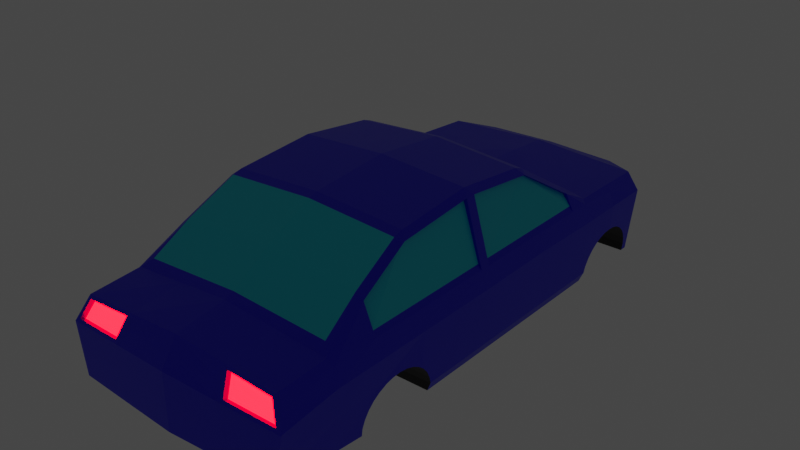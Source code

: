 # Source: sedan.blend  (saved by Blender 2.93.20; exported with 4.5.12 LTS)
import bpy
from mathutils import Matrix  # noqa: F401  (used for matrix-valued properties, if any)

bpy.ops.wm.read_factory_settings(use_empty=True)
scene = bpy.context.scene
scene.name = 'Scene'

# ---- collections
col_collection = bpy.data.collections.new('Collection'); scene.collection.children.link(col_collection)

# ---- materials (node trees are filled in below, after node groups)
mat_body = bpy.data.materials.new('Body')
mat_body.alpha_threshold = 0.0
mat_body.use_transparent_shadow = False
mat_body.line_color = (0.0, 0.0, 0.0, 1.0)
mat_windows = bpy.data.materials.new('Windows')
mat_windows.use_transparent_shadow = False
mat_headlight = bpy.data.materials.new('HeadLight')
mat_headlight.use_transparent_shadow = False
mat_brakelight = bpy.data.materials.new('BrakeLight')
mat_brakelight.use_transparent_shadow = False
mat_underbody = bpy.data.materials.new('UnderBody')
mat_underbody.use_transparent_shadow = False

# ---- material node trees
mat_body.use_nodes = True; mat_body.node_tree.nodes.clear()
_N = mat_body.node_tree.nodes; _L = mat_body.node_tree.links
n0 = _N.new('ShaderNodeOutputMaterial'); n0.name = 'Material Output'; n0.location = (300, 300)
n1 = _N.new('ShaderNodeBsdfPrincipled'); n1.name = 'Principled BSDF'; n1.location = (10, 300)
n1.distribution = 'GGX'
n1.subsurface_method = 'BURLEY'
n1.inputs[0].default_value = (0.00693, 0.0, 0.8, 1.0)
n1.inputs[2].default_value = 0.4
n1.inputs[3].default_value = 1.45
n1.inputs[27].default_value = (0.0, 0.0, 0.0, 1.0)
n1.inputs[28].default_value = 1.0
_L.new(n1.outputs[0], n0.inputs[0])
n0.is_active_output = True
mat_windows.use_nodes = True; mat_windows.node_tree.nodes.clear()
_N = mat_windows.node_tree.nodes; _L = mat_windows.node_tree.links
n0 = _N.new('ShaderNodeBsdfPrincipled'); n0.name = 'Principled BSDF'; n0.location = (10, 300)
n0.distribution = 'GGX'
n0.subsurface_method = 'BURLEY'
n0.inputs[0].default_value = (0.0, 0.6637, 0.8, 1.0)
n0.inputs[3].default_value = 1.45
n0.inputs[27].default_value = (0.0, 0.0, 0.0, 1.0)
n0.inputs[28].default_value = 1.0
n1 = _N.new('ShaderNodeOutputMaterial'); n1.name = 'Material Output'; n1.location = (300, 300)
_L.new(n0.outputs[0], n1.inputs[0])
n1.is_active_output = True
mat_headlight.use_nodes = True; mat_headlight.node_tree.nodes.clear()
_N = mat_headlight.node_tree.nodes; _L = mat_headlight.node_tree.links
n0 = _N.new('ShaderNodeBsdfPrincipled'); n0.name = 'Principled BSDF'; n0.location = (10, 300)
n0.distribution = 'GGX'
n0.subsurface_method = 'BURLEY'
n0.inputs[3].default_value = 1.45
n0.inputs[28].default_value = 30.0
n1 = _N.new('ShaderNodeOutputMaterial'); n1.name = 'Material Output'; n1.location = (300, 300)
_L.new(n0.outputs[0], n1.inputs[0])
n1.is_active_output = True
mat_brakelight.use_nodes = True; mat_brakelight.node_tree.nodes.clear()
_N = mat_brakelight.node_tree.nodes; _L = mat_brakelight.node_tree.links
n0 = _N.new('ShaderNodeBsdfPrincipled'); n0.name = 'Principled BSDF'; n0.location = (10, 300)
n0.distribution = 'GGX'
n0.subsurface_method = 'BURLEY'
n0.inputs[0].default_value = (0.8, 0.0, 0.004563, 1.0)
n0.inputs[3].default_value = 1.45
n0.inputs[27].default_value = (1.0, 0.0, 0.001344, 1.0)
n0.inputs[28].default_value = 30.0
n1 = _N.new('ShaderNodeOutputMaterial'); n1.name = 'Material Output'; n1.location = (300, 300)
_L.new(n0.outputs[0], n1.inputs[0])
n1.is_active_output = True
mat_underbody.use_nodes = True; mat_underbody.node_tree.nodes.clear()
_N = mat_underbody.node_tree.nodes; _L = mat_underbody.node_tree.links
n0 = _N.new('ShaderNodeBsdfPrincipled'); n0.name = 'Principled BSDF'; n0.location = (10, 300)
n0.distribution = 'GGX'
n0.subsurface_method = 'BURLEY'
n0.inputs[0].default_value = (0.0, 0.0, 0.0, 1.0)
n0.inputs[3].default_value = 1.45
n0.inputs[27].default_value = (0.0, 0.0, 0.0, 1.0)
n0.inputs[28].default_value = 1.0
n1 = _N.new('ShaderNodeOutputMaterial'); n1.name = 'Material Output'; n1.location = (300, 300)
_L.new(n0.outputs[0], n1.inputs[0])
n1.is_active_output = True

# ---- world
world_world = bpy.data.worlds.new('World'); scene.world = world_world
world_world.use_nodes = True; world_world.node_tree.nodes.clear()
_N = world_world.node_tree.nodes; _L = world_world.node_tree.links
n0 = _N.new('ShaderNodeOutputWorld'); n0.name = 'World Output'; n0.location = (300, 300)
n1 = _N.new('ShaderNodeBackground'); n1.name = 'Background'; n1.location = (10, 300)
n1.inputs[0].default_value = (0.05088, 0.05088, 0.05088, 1.0)
_L.new(n1.outputs[0], n0.inputs[0])
n0.is_active_output = True
world_world.color = (0.05088, 0.05088, 0.05088)
world_world.use_sun_shadow = False
world_world.sun_shadow_jitter_overblur = 0.0

# ---- meshes
me_cube = bpy.data.meshes.new('Cube')
me_cube.from_pydata([(1.0, 2.372, 0.7957), (1.044, 2.372, 0.0), (0.9776, -2.269, 0.7749), (1.044, -2.344, 0.08843), (1.044, -1.786, 0.04316), (1.044, 0.0, 0.0), (1.044, 1.477, 0.0), (1.062, -2.332, 0.5984), (1.044, 0.7524, 0.0), (1.117, 1.477, 0.6347), (1.117, 0.7541, 0.6472), (1.117, -0.01682, 0.6374), (1.116, -1.782, 0.6374), (1.117, -0.8321, 0.6374), (0.7041, 2.763, 0.0), (0.6743, 2.589, 0.7394), (1.08, -2.344, 0.3268), (1.085, 1.478, 0.09339), (1.08, -0.008409, 0.08982), (1.08, -1.782, 0.3583), (1.08, 0.7524, 0.08982), (1.041, 2.411, 0.5809), (0.7624, 2.585, 0.5809), (1.013, 2.409, 0.3737), (0.75, 2.619, 0.3737), (1.072, 0.7524, 0.8098), (1.072, -0.8321, 0.8098), (1.058, 2.372, 0.7165), (1.026, -2.306, 0.6727), (1.072, 1.477, 0.8098), (1.065, -1.76, 0.7838), (0.7131, 2.652, 0.6823), (1.117, -1.339, 0.6374), (1.08, -1.339, 0.3651), (1.072, -1.339, 0.8098), (1.044, 1.277, 0.0), (1.117, 1.278, 0.6381), (1.084, 1.278, 0.0924), (1.072, 1.277, 0.8098), (0.8317, 0.7023, 1.359), (0.8981, 0.7509, 1.298), (0.8375, 0.7921, 1.326), (0.9515, 1.435, 0.9096), (1.037, 1.51, 0.8422), (0.8531, -0.7835, 1.385), (0.8551, -0.8759, 1.36), (0.9178, -0.8321, 1.328), (0.9213, -1.696, 0.9047), (1.002, -1.772, 0.8355), (0.9053, 0.03198, 1.385), (0.8423, -0.0169, 1.446), (0.9063, -0.06567, 1.388), (1.072, 0.03204, 0.8098), (1.072, -0.06567, 0.8098), (1.085, -0.01682, 0.7625), (0.9625, -1.339, 1.077), (0.8906, -1.339, 1.128), (0.9972, 1.277, 0.9611), (0.9233, 1.276, 1.013), (1.036, -1.339, 0.8545), (1.036, -0.8319, 0.8545), (1.036, 0.7527, 0.8545), (1.036, 1.277, 0.8545), (0.8691, 0.03223, 1.375), (0.8619, 0.7512, 1.288), (0.961, 1.277, 0.9513), (0.8816, -0.8319, 1.318), (0.8701, -0.06542, 1.378), (1.036, -0.06542, 0.8545), (1.036, 0.03229, 0.8545), (0.9079, -1.339, 1.068), (1.117, 2.372, 0.6374), (0.7518, 2.715, 0.6251), (1.08, 2.372, 0.3187), (0.7279, 2.763, 0.3126), (0.5, 2.371, 0.8232), (0.3372, 2.588, 0.7507), (0.585, -2.361, 0.6222), (0.5424, -2.268, 0.7985), (0.5222, -1.801, 0.04312), (0.5221, -2.376, 0.08834), (0.5221, 0.0, 0.0), (0.5221, 1.477, 0.0), (0.5221, 0.7524, 0.0), (0.5221, 2.372, 0.0), (0.3759, 2.753, 0.6251), (0.3521, 2.802, 0.0), (0.364, 2.802, 0.3126), (0.5398, -2.376, 0.3405), (0.3565, 2.67, 0.6879), (0.5619, -2.311, 0.718), (0.5221, 1.277, 0.0), (0.4606, -1.697, 0.9308), (0.5009, -1.78, 0.8799), (0.4276, -0.8767, 1.386), (0.4266, -0.7842, 1.411), (0.4159, 0.7023, 1.389), (0.4187, 0.7917, 1.356), (0.5183, 1.516, 0.8821), (0.4757, 1.434, 0.9315), (0.4211, -0.01763, 1.472), (0.4616, 1.275, 1.037), (0.4361, -1.34, 1.154), (1.057, -2.299, 0.6849), (1.115, -2.344, 0.5652), (0.5574, -2.376, 0.5926), (1.0, -2.254, 0.8045), (0.5, -2.255, 0.832), (0.5287, -2.316, 0.7123), (1.024, -2.266, 0.6539), (0.5597, -2.27, 0.6992), (1.059, -2.291, 0.5796), (0.5828, -2.32, 0.6034), (0.9754, -2.228, 0.7561), (0.5402, -2.228, 0.7797), (1.117, 1.925, 0.636), (1.065, 1.925, 0.7632), (1.018, 1.941, 0.819), (0.5092, 1.944, 0.8526), (0.4831, 1.529, 0.08182), (0.4831, 1.552, 0.1551), (0.4831, 1.588, 0.2227), (0.4831, 1.636, 0.2819), (0.4831, 1.695, 0.3305), (0.4831, 1.763, 0.3666), (0.4831, 1.836, 0.3889), (0.4831, 1.913, 0.3964), (0.4831, 1.989, 0.3889), (0.4831, 2.062, 0.3666), (0.4831, 2.13, 0.3305), (0.4831, 2.189, 0.2819), (0.4831, 2.238, 0.2227), (0.4831, 2.274, 0.1551), (0.4831, 2.296, 0.08182), (1.1, 1.763, 0.3666), (1.101, 1.836, 0.3889), (1.102, 1.925, 0.3951), (1.102, 1.913, 0.3964), (1.085, 1.533, 0.09317), (1.088, 1.552, 0.1551), (1.098, 1.695, 0.3305), (1.092, 1.588, 0.2227), (1.095, 1.636, 0.2819), (0.4831, 1.528, 0.0), (0.5221, 1.528, 0.0), (0.4831, 1.925, 0.0), (1.081, 1.53, 0.08262), (1.044, 1.528, 0.0), (1.08, 1.529, 0.08182), (1.044, 2.297, 0.0), (0.5221, 2.297, 0.0), (1.077, 2.238, 0.2227), (1.08, 2.222, 0.2422), (1.058, 2.296, 0.08182), (1.051, 2.297, 0.01541), (1.068, 2.274, 0.1551), (0.4831, 2.297, 0.0), (1.099, 1.989, 0.3889), (1.084, 2.189, 0.2819), (1.09, 2.13, 0.3305), (1.094, 2.062, 0.3666), (0.4831, -1.473, 0.08182), (0.4831, -1.451, 0.1551), (0.4831, -1.415, 0.2227), (0.4831, -1.366, 0.2819), (0.4831, -1.307, 0.3305), (0.4831, -1.239, 0.3666), (0.4831, -1.166, 0.3889), (0.4831, -1.09, 0.3964), (0.4831, -1.013, 0.3889), (0.4831, -0.9401, 0.3666), (0.4831, -0.8726, 0.3305), (0.4831, -0.8133, 0.2819), (0.4831, -0.7647, 0.2227), (0.4831, -0.7286, 0.1551), (0.4831, -0.7064, 0.08182), (1.071, -1.366, 0.2819), (1.044, -1.474, 0.01302), (1.051, -1.473, 0.08182), (1.074, -1.339, 0.3037), (1.058, -1.451, 0.1551), (1.065, -1.415, 0.2227), (1.078, -1.307, 0.3305), (1.076, -0.7064, 0.08182), (1.08, -1.291, 0.3389), (1.08, -0.7088, 0.08982), (1.044, -0.705, 0.0), (1.083, -1.239, 0.3666), (0.4831, -0.8321, 0.0), (0.4831, -0.705, 0.0), (0.5221, -0.705, 0.0), (0.4831, -1.474, 0.01246), (1.088, -1.166, 0.3889), (0.5221, -1.474, 0.01257), (0.4831, -1.339, 0.0), (1.091, -1.09, 0.3964), (1.093, -0.8133, 0.2819), (1.094, -0.8321, 0.2973), (1.089, -0.7647, 0.2227), (1.093, -1.013, 0.3889), (1.084, -0.7286, 0.1551), (1.094, -0.9401, 0.3666), (1.094, -0.8726, 0.3305), (-1.0, 2.372, 0.7957), (-1.044, 2.372, 0.0), (-0.9776, -2.269, 0.7749), (-1.044, -2.344, 0.08843), (-1.044, -1.786, 0.04316), (-1.044, 0.0, 0.0), (-1.044, 1.477, 0.0), (-1.062, -2.332, 0.5984), (-1.044, 0.7524, 0.0), (-1.117, 1.477, 0.6347), (-1.117, 0.7541, 0.6472), (-1.117, -0.01682, 0.6374), (-1.116, -1.782, 0.6374), (-1.117, -0.8321, 0.6374), (-0.7041, 2.763, 0.0), (-0.6743, 2.589, 0.7394), (0.0, 2.371, 0.8507), (0.0, 2.372, 0.0), (0.0, -2.256, 0.8595), (0.0, -2.407, 0.08825), (0.0, -1.817, 0.04307), (0.0, 0.0, 0.0), (0.0, 1.477, 0.0), (0.0, -2.409, 0.62), (0.0, 0.7524, 0.0), (0.0, -0.8321, 0.0), (0.0, -0.01835, 1.498), (0.0, 2.84, 0.0), (0.0, 2.79, 0.6251), (0.0, 2.588, 0.7619), (-1.08, -2.344, 0.3268), (-1.085, 1.478, 0.09339), (-1.08, -0.008409, 0.08982), (-1.08, -1.782, 0.3583), (-1.08, 0.7524, 0.08982), (0.0, -2.408, 0.3541), (0.0, 2.84, 0.3126), (-1.041, 2.411, 0.5809), (-0.7624, 2.585, 0.5809), (-1.013, 2.409, 0.3737), (-0.75, 2.619, 0.3737), (-1.072, 0.7524, 0.8098), (-1.072, -0.8321, 0.8098), (-1.058, 2.372, 0.7165), (-1.026, -2.306, 0.6727), (-1.072, 1.477, 0.8098), (-1.065, -1.76, 0.7838), (-0.7131, 2.652, 0.6823), (0.0, -2.332, 0.7398), (0.0, 2.689, 0.6935), (-1.117, -1.339, 0.6374), (0.0, -1.341, 1.18), (0.0, -1.339, 0.0), (-1.08, -1.339, 0.3651), (-1.072, -1.339, 0.8098), (-1.044, 1.277, 0.0), (-1.117, 1.278, 0.6381), (0.0, 1.277, 0.0), (0.0, 1.274, 1.061), (-1.084, 1.278, 0.0924), (-1.072, 1.277, 0.8098), (-0.8317, 0.7023, 1.359), (-0.8981, 0.7509, 1.298), (-0.8375, 0.7921, 1.326), (-0.9515, 1.435, 0.9096), (-1.037, 1.51, 0.8422), (-0.8531, -0.7835, 1.385), (-0.8551, -0.8759, 1.36), (-0.9178, -0.8321, 1.328), (-0.9213, -1.696, 0.9047), (-1.002, -1.772, 0.8355), (-0.9053, 0.03198, 1.385), (-0.8423, -0.0169, 1.446), (-0.9063, -0.06567, 1.388), (0.0, 0.7023, 1.419), (0.0, 0.7914, 1.387), (0.0, 1.447, 0.9452), (0.0, 1.522, 0.9017), (0.0, -0.8774, 1.412), (0.0, -0.7849, 1.437), (0.0, -1.787, 0.9243), (0.0, -1.698, 0.9569), (-1.072, 0.03204, 0.8098), (-1.072, -0.06567, 0.8098), (-1.085, -0.01682, 0.7625), (-0.9625, -1.339, 1.077), (-0.8906, -1.339, 1.128), (-0.9972, 1.277, 0.9611), (-0.9233, 1.276, 1.013), (-1.036, -1.339, 0.8545), (-1.036, -0.8319, 0.8545), (-1.036, 0.7527, 0.8545), (-1.036, 1.277, 0.8545), (-0.8691, 0.03223, 1.375), (-0.8619, 0.7512, 1.288), (-0.961, 1.277, 0.9513), (-0.8816, -0.8319, 1.318), (-0.8701, -0.06542, 1.378), (-1.036, -0.06542, 0.8545), (-1.036, 0.03229, 0.8545), (-0.9079, -1.339, 1.068), (-1.117, 2.372, 0.6374), (-0.7518, 2.715, 0.6251), (-1.08, 2.372, 0.3187), (-0.7279, 2.763, 0.3126), (-0.5, 2.371, 0.8232), (-0.3372, 2.588, 0.7507), (-0.585, -2.361, 0.6222), (-0.5424, -2.268, 0.7985), (-0.5222, -1.801, 0.04312), (-0.5221, -2.376, 0.08834), (-0.5221, 0.0, 0.0), (-0.5221, 1.477, 0.0), (-0.5221, 0.7524, 0.0), (-0.5221, 2.372, 0.0), (-0.3759, 2.753, 0.6251), (-0.3521, 2.802, 0.0), (-0.364, 2.802, 0.3126), (-0.5398, -2.376, 0.3405), (-0.3565, 2.67, 0.6879), (-0.5619, -2.311, 0.718), (-0.5221, 1.277, 0.0), (-0.4606, -1.697, 0.9308), (-0.5009, -1.78, 0.8799), (-0.4276, -0.8767, 1.386), (-0.4266, -0.7842, 1.411), (-0.4159, 0.7023, 1.389), (-0.4187, 0.7917, 1.356), (-0.5183, 1.516, 0.8821), (-0.4757, 1.434, 0.9315), (-0.4211, -0.01763, 1.472), (-0.4616, 1.275, 1.037), (-0.4361, -1.34, 1.154), (-1.057, -2.299, 0.6849), (-1.115, -2.344, 0.5652), (-0.5574, -2.376, 0.5926), (-1.0, -2.254, 0.8045), (-0.5, -2.255, 0.832), (-0.5287, -2.316, 0.7123), (-1.024, -2.266, 0.6539), (-0.5597, -2.27, 0.6992), (-1.059, -2.291, 0.5796), (-0.5828, -2.32, 0.6034), (-0.9754, -2.228, 0.7561), (-0.5402, -2.228, 0.7797), (-1.117, 1.925, 0.636), (0.0, 1.925, 0.0), (-1.065, 1.925, 0.7632), (-1.018, 1.941, 0.819), (0.0, 1.946, 0.8863), (-0.5092, 1.944, 0.8526), (-0.4831, 1.529, 0.08182), (-0.4831, 1.552, 0.1551), (-0.4831, 1.588, 0.2227), (-0.4831, 1.636, 0.2819), (-0.4831, 1.695, 0.3305), (-0.4831, 1.763, 0.3666), (-0.4831, 1.836, 0.3889), (-0.4831, 1.913, 0.3964), (-0.4831, 1.989, 0.3889), (-0.4831, 2.062, 0.3666), (-0.4831, 2.13, 0.3305), (-0.4831, 2.189, 0.2819), (-0.4831, 2.238, 0.2227), (-0.4831, 2.274, 0.1551), (-0.4831, 2.296, 0.08182), (-1.1, 1.763, 0.3666), (-1.101, 1.836, 0.3889), (-1.102, 1.925, 0.3951), (-1.102, 1.913, 0.3964), (-1.085, 1.533, 0.09317), (-1.088, 1.552, 0.1551), (-1.098, 1.695, 0.3305), (-1.092, 1.588, 0.2227), (-1.095, 1.636, 0.2819), (-0.4831, 1.528, 0.0), (-0.5221, 1.528, 0.0), (-0.4831, 1.925, 0.0), (-1.081, 1.53, 0.08262), (-1.044, 1.528, 0.0), (-1.08, 1.529, 0.08182), (-1.044, 2.297, 0.0), (-0.5221, 2.297, 0.0), (-1.077, 2.238, 0.2227), (-1.08, 2.222, 0.2422), (-1.058, 2.296, 0.08182), (-1.051, 2.297, 0.01541), (-1.068, 2.274, 0.1551), (-0.4831, 2.297, 0.0), (-1.099, 1.989, 0.3889), (-1.084, 2.189, 0.2819), (-1.09, 2.13, 0.3305), (-1.094, 2.062, 0.3666), (-0.4831, -1.473, 0.08182), (-0.4831, -1.451, 0.1551), (-0.4831, -1.415, 0.2227), (-0.4831, -1.366, 0.2819), (-0.4831, -1.307, 0.3305), (-0.4831, -1.239, 0.3666), (-0.4831, -1.166, 0.3889), (-0.4831, -1.09, 0.3964), (-0.4831, -1.013, 0.3889), (-0.4831, -0.9401, 0.3666), (-0.4831, -0.8726, 0.3305), (-0.4831, -0.8133, 0.2819), (-0.4831, -0.7647, 0.2227), (-0.4831, -0.7286, 0.1551), (-0.4831, -0.7064, 0.08182), (-1.071, -1.366, 0.2819), (-1.044, -1.474, 0.01302), (-1.051, -1.473, 0.08182), (-1.074, -1.339, 0.3037), (-1.058, -1.451, 0.1551), (-1.065, -1.415, 0.2227), (-1.078, -1.307, 0.3305), (-1.076, -0.7064, 0.08182), (-1.08, -1.291, 0.3389), (-1.08, -0.7088, 0.08982), (-1.044, -0.705, 0.0), (-1.083, -1.239, 0.3666), (-0.4831, -0.8321, 0.0), (-0.4831, -0.705, 0.0), (-0.5221, -0.705, 0.0), (-0.4831, -1.474, 0.01246), (-1.088, -1.166, 0.3889), (-0.5221, -1.474, 0.01257), (-0.4831, -1.339, 0.0), (-1.091, -1.09, 0.3964), (-1.093, -0.8133, 0.2819), (-1.094, -0.8321, 0.2973), (-1.089, -0.7647, 0.2227), (-1.093, -1.013, 0.3889), (-1.084, -0.7286, 0.1551), (-1.094, -0.9401, 0.3666), (-1.094, -0.8726, 0.3305)], [], [(107, 93, 283, 221), (97, 101, 261, 278), (179, 33, 19, 4, 177, 178, 180, 181, 176), (34, 30, 12, 32), (20, 10, 11, 18), (115, 9, 17, 138, 139, 141, 142, 140, 134, 135, 137, 136), (19, 16, 3, 4), (37, 36, 10, 20), (38, 36, 9, 29), (18, 185, 183, 186, 5), (57, 38, 29, 43), (27, 71, 72, 31), (73, 1, 14, 74), (75, 76, 232, 219), (108, 107, 221, 251), (55, 48, 30, 34), (79, 80, 222, 223), (102, 94, 281, 254), (228, 224, 81, 190, 189, 188), (79, 223, 255, 194, 191, 193), (88, 105, 226, 238), (91, 83, 227, 260), (82, 225, 349, 145, 143, 144), (116, 117, 43, 29), (87, 86, 230, 239), (101, 99, 279, 261), (83, 81, 224, 227), (89, 85, 231, 252), (52, 25, 61, 69), (86, 84, 220, 230), (92, 102, 254, 284), (85, 87, 239, 231), (80, 88, 238, 222), (185, 18, 11, 13, 197, 196, 198, 200), (35, 37, 20, 8), (12, 104, 16, 19), (146, 138, 17, 6, 147, 148), (8, 20, 18, 5), (32, 12, 19, 33), (22, 21, 23, 24), (76, 89, 252, 232), (105, 108, 251, 226), (0, 27, 31, 15), (49, 52, 69, 63), (115, 116, 29, 9), (57, 40, 64, 65), (54, 11, 10, 25, 52), (26, 13, 11, 54, 53), (12, 30, 103, 104), (95, 100, 229, 282), (197, 13, 32, 33, 184, 187, 192, 195, 199, 201, 202), (30, 48, 106, 103), (255, 228, 188, 194), (26, 34, 32, 13), (182, 184, 33, 179), (118, 75, 219, 352), (6, 17, 37, 35), (26, 53, 68, 60), (82, 91, 260, 225), (25, 10, 36, 38), (17, 9, 36, 37), (39, 40, 41), (44, 45, 46), (49, 50, 51), (52, 53, 54), (39, 50, 49, 40), (56, 47, 48, 55), (58, 41, 40, 57), (50, 44, 46, 51), (92, 284, 283, 93), (94, 45, 44, 95), (96, 39, 41, 97), (98, 280, 279, 99), (51, 53, 52, 49), (45, 56, 55, 46), (42, 58, 57, 43), (100, 96, 277, 229), (69, 61, 64, 63), (66, 70, 59, 60), (67, 66, 60, 68), (64, 61, 62, 65), (38, 57, 65, 62), (34, 26, 60, 59), (55, 34, 59, 70), (51, 46, 66, 67), (46, 55, 70, 66), (25, 38, 62, 61), (53, 51, 67, 68), (40, 49, 63, 64), (21, 22, 72, 71), (23, 21, 71, 73), (22, 24, 74, 72), (24, 23, 73, 74), (50, 39, 96, 100), (43, 98, 99, 42), (277, 96, 97, 278), (281, 94, 95, 282), (47, 92, 93, 48), (6, 35, 91, 82), (117, 0, 75, 118), (44, 50, 100, 95), (28, 2, 113, 109), (15, 31, 89, 76), (3, 16, 88, 80), (72, 74, 87, 85), (47, 56, 102, 92), (14, 1, 84, 86), (31, 72, 85, 89), (8, 5, 81, 83), (58, 42, 99, 101), (74, 14, 86, 87), (6, 82, 144, 147), (35, 8, 83, 91), (16, 104, 105, 88), (4, 79, 193, 177), (190, 81, 5, 186), (56, 45, 94, 102), (4, 3, 80, 79), (90, 77, 112, 110), (0, 15, 76, 75), (41, 58, 101, 97), (106, 48, 93, 107), (28, 7, 104, 103), (7, 77, 105, 104), (2, 28, 103, 106), (78, 2, 106, 107), (77, 90, 108, 105), (90, 78, 107, 108), (111, 109, 110, 112), (109, 113, 114, 110), (7, 28, 109, 111), (78, 90, 110, 114), (2, 78, 114, 113), (77, 7, 111, 112), (84, 1, 149, 150), (43, 117, 118, 98), (98, 118, 352, 280), (71, 27, 116, 115), (154, 149, 1, 73, 152, 151, 155, 153), (27, 0, 117, 116), (349, 220, 84, 150, 156, 145), (152, 73, 71, 115, 136, 157, 160, 159, 158), (119, 148, 147, 144, 143), (120, 139, 138, 146, 148, 119), (120, 121, 141, 139), (121, 122, 142, 141), (122, 123, 140, 142), (123, 124, 134, 140), (124, 125, 135, 134), (125, 126, 137, 135), (137, 126, 127, 157, 136), (157, 127, 128, 160), (160, 128, 129, 159), (159, 129, 130, 158), (152, 158, 130, 131, 151), (131, 132, 155, 151), (132, 133, 153, 155), (133, 156, 150, 149, 154, 153), (156, 133, 132, 131, 130, 129, 128, 127, 126, 125, 124, 123, 122, 121, 120, 119, 143, 145), (161, 178, 177, 193, 191), (161, 162, 180, 178), (162, 163, 181, 180), (163, 164, 176, 181), (164, 165, 182, 179, 176), (165, 166, 187, 184, 182), (166, 167, 192, 187), (167, 168, 195, 192), (168, 169, 199, 195), (169, 170, 201, 199), (170, 171, 202, 201), (197, 202, 171, 172, 196), (172, 173, 198, 196), (173, 174, 200, 198), (174, 175, 183, 185, 200), (186, 183, 175, 189, 190), (175, 174, 173, 172, 171, 170, 169, 168, 167, 166, 165, 164, 163, 162, 161, 191, 194, 188, 189), (340, 221, 283, 326), (330, 278, 261, 334), (414, 411, 416, 415, 413, 412, 207, 236, 256), (257, 253, 215, 249), (237, 235, 214, 213), (348, 371, 372, 370, 369, 375, 377, 376, 374, 373, 234, 212), (236, 207, 206, 233), (262, 237, 213, 259), (263, 248, 212, 259), (235, 208, 421, 418, 420), (290, 268, 248, 263), (246, 250, 305, 304), (306, 307, 217, 204), (308, 219, 232, 309), (341, 251, 221, 340), (288, 257, 249, 273), (312, 223, 222, 313), (335, 254, 281, 327), (228, 423, 424, 425, 314, 224), (312, 428, 426, 429, 255, 223), (321, 238, 226, 338), (324, 260, 227, 316), (315, 379, 378, 380, 349, 225), (350, 248, 268, 351), (320, 239, 230, 319), (334, 261, 279, 332), (316, 227, 224, 314), (322, 252, 231, 318), (285, 302, 294, 244), (319, 230, 220, 317), (325, 284, 254, 335), (318, 231, 239, 320), (313, 222, 238, 321), (420, 435, 433, 431, 432, 216, 214, 235), (258, 211, 237, 262), (215, 236, 233, 337), (381, 383, 382, 209, 234, 373), (211, 208, 235, 237), (253, 256, 236, 215), (241, 243, 242, 240), (309, 232, 252, 322), (338, 226, 251, 341), (203, 218, 250, 246), (274, 296, 302, 285), (348, 212, 248, 350), (290, 298, 297, 265), (287, 285, 244, 213, 214), (245, 286, 287, 214, 216), (215, 337, 336, 249), (328, 282, 229, 333), (432, 437, 436, 434, 430, 427, 422, 419, 256, 253, 216), (249, 336, 339, 273), (255, 429, 423, 228), (245, 216, 253, 257), (417, 414, 256, 419), (353, 352, 219, 308), (209, 258, 262, 234), (245, 293, 301, 286), (315, 225, 260, 324), (244, 263, 259, 213), (234, 262, 259, 212), (264, 266, 265), (269, 271, 270), (274, 276, 275), (285, 287, 286), (264, 265, 274, 275), (289, 288, 273, 272), (291, 290, 265, 266), (275, 276, 271, 269), (325, 326, 283, 284), (327, 328, 269, 270), (329, 330, 266, 264), (331, 332, 279, 280), (276, 274, 285, 286), (270, 271, 288, 289), (267, 268, 290, 291), (333, 229, 277, 329), (302, 296, 297, 294), (299, 293, 292, 303), (300, 301, 293, 299), (297, 298, 295, 294), (263, 295, 298, 290), (257, 292, 293, 245), (288, 303, 292, 257), (276, 300, 299, 271), (271, 299, 303, 288), (244, 294, 295, 263), (286, 301, 300, 276), (265, 297, 296, 274), (240, 304, 305, 241), (242, 306, 304, 240), (241, 305, 307, 243), (243, 307, 306, 242), (275, 333, 329, 264), (268, 267, 332, 331), (277, 278, 330, 329), (281, 282, 328, 327), (272, 273, 326, 325), (209, 315, 324, 258), (351, 353, 308, 203), (269, 328, 333, 275), (247, 342, 346, 205), (218, 309, 322, 250), (206, 313, 321, 233), (305, 318, 320, 307), (272, 325, 335, 289), (217, 319, 317, 204), (250, 322, 318, 305), (211, 316, 314, 208), (291, 334, 332, 267), (307, 320, 319, 217), (209, 382, 379, 315), (258, 324, 316, 211), (233, 321, 338, 337), (207, 412, 428, 312), (425, 421, 208, 314), (289, 335, 327, 270), (207, 312, 313, 206), (323, 343, 345, 310), (203, 308, 309, 218), (266, 330, 334, 291), (339, 340, 326, 273), (247, 336, 337, 210), (210, 337, 338, 310), (205, 339, 336, 247), (311, 340, 339, 205), (310, 338, 341, 323), (323, 341, 340, 311), (344, 345, 343, 342), (342, 343, 347, 346), (210, 344, 342, 247), (311, 347, 343, 323), (205, 346, 347, 311), (310, 345, 344, 210), (317, 385, 384, 204), (268, 331, 353, 351), (331, 280, 352, 353), (304, 348, 350, 246), (389, 388, 390, 386, 387, 306, 204, 384), (246, 350, 351, 203), (349, 380, 391, 385, 317, 220), (387, 393, 394, 395, 392, 371, 348, 304, 306), (354, 378, 379, 382, 383), (355, 354, 383, 381, 373, 374), (355, 374, 376, 356), (356, 376, 377, 357), (357, 377, 375, 358), (358, 375, 369, 359), (359, 369, 370, 360), (360, 370, 372, 361), (372, 371, 392, 362, 361), (392, 395, 363, 362), (395, 394, 364, 363), (394, 393, 365, 364), (387, 386, 366, 365, 393), (366, 386, 390, 367), (367, 390, 388, 368), (368, 388, 389, 384, 385, 391), (391, 380, 378, 354, 355, 356, 357, 358, 359, 360, 361, 362, 363, 364, 365, 366, 367, 368), (396, 426, 428, 412, 413), (396, 413, 415, 397), (397, 415, 416, 398), (398, 416, 411, 399), (399, 411, 414, 417, 400), (400, 417, 419, 422, 401), (401, 422, 427, 402), (402, 427, 430, 403), (403, 430, 434, 404), (404, 434, 436, 405), (405, 436, 437, 406), (432, 431, 407, 406, 437), (407, 431, 433, 408), (408, 433, 435, 409), (409, 435, 420, 418, 410), (421, 425, 424, 410, 418), (410, 424, 423, 429, 426, 396, 397, 398, 399, 400, 401, 402, 403, 404, 405, 406, 407, 408, 409)])
me_cube.polygons.foreach_set('material_index', [0, 1, 0, 0, 0, 0, 0, 0, 0, 0, 0, 0, 0, 0, 0, 0, 4, 1, 4, 4, 0, 4, 4, 0, 0, 1, 4, 0, 0, 4, 1, 0, 0, 0, 0, 0, 0, 0, 0, 2, 0, 0, 0, 0, 0, 0, 0, 0, 0, 0, 0, 0, 4, 0, 0, 0, 0, 0, 4, 0, 0, 0, 0, 0, 0, 0, 0, 0, 0, 0, 0, 0, 0, 0, 0, 0, 0, 1, 1, 1, 1, 0, 0, 0, 0, 0, 0, 0, 0, 0, 0, 0, 0, 0, 0, 0, 0, 0, 4, 0, 0, 0, 0, 0, 0, 1, 4, 0, 4, 1, 0, 4, 4, 0, 4, 4, 1, 4, 0, 0, 1, 0, 0, 0, 0, 0, 0, 0, 3, 3, 0, 0, 0, 0, 4, 0, 0, 0, 0, 0, 4, 0, 4, 4, 4, 4, 4, 4, 4, 4, 4, 4, 4, 4, 4, 4, 4, 4, 4, 4, 4, 4, 4, 4, 4, 4, 4, 4, 4, 4, 4, 4, 4, 4, 4, 4, 0, 1, 0, 0, 0, 0, 0, 0, 0, 0, 0, 0, 0, 0, 0, 0, 4, 1, 4, 4, 0, 4, 4, 0, 0, 1, 4, 0, 0, 4, 1, 0, 0, 0, 0, 0, 0, 0, 0, 2, 0, 0, 0, 0, 0, 0, 0, 0, 0, 0, 0, 0, 4, 0, 0, 0, 0, 0, 4, 0, 0, 0, 0, 0, 0, 0, 0, 0, 0, 0, 0, 0, 0, 0, 0, 0, 0, 1, 1, 1, 1, 0, 0, 0, 0, 0, 0, 0, 0, 0, 0, 0, 0, 0, 0, 0, 0, 0, 4, 0, 0, 0, 0, 0, 0, 1, 4, 0, 4, 1, 0, 4, 4, 0, 4, 4, 1, 4, 0, 0, 1, 0, 0, 0, 0, 0, 0, 0, 3, 3, 0, 0, 0, 0, 4, 0, 0, 0, 0, 0, 4, 0, 4, 4, 4, 4, 4, 4, 4, 4, 4, 4, 4, 4, 4, 4, 4, 4, 4, 4, 4, 4, 4, 4, 4, 4, 4, 4, 4, 4, 4, 4, 4, 4, 4, 4])
_k = {(0, 15): 0.44706, (12, 32): 0.42745, (111, 112): 0.42745, (8, 35): 0.54902, (47, 56): 0.44706, (46, 55): 0.44706, (42, 58): 0.44706, (66, 67): 0.44706, (66, 70): 0.44706, (79, 223): 0.91765, (83, 227): 0.36471, (85, 231): 0.42745, (93, 283): 0.51765, (99, 279): 0.50588, (12, 104): 0.42745, (0, 117): 0.44706, (14, 86): 0.54902, (4, 177): 0.54902, (104, 105): 0.42745, (8, 20): 0.36471, (5, 8): 0.54902, (1, 14): 0.54902, (21, 22): 0.42745, (13, 32): 0.42745, (9, 36): 0.42745, (3, 80): 0.54902, (39, 50): 0.44706, (43, 57): 0.44706, (63, 64): 0.44706, (71, 72): 0.42745, (92, 284): 0.51765, (39, 96): 0.36471, (98, 280): 0.50588, (103, 104): 0.47843, (103, 106): 0.47843, (43, 98): 0.50588, (47, 92): 0.51765, (41, 58): 0.44706, (9, 115): 0.42745, (43, 117): 0.44706, (1, 149): 0.54902, (5, 186): 0.54902, (48, 55): 0.44706, (10, 11): 0.42745, (10, 20): 0.36471, (10, 25): 0.36471, (2, 28): 0.47843, (6, 35): 0.54902, (10, 36): 0.42745, (4, 79): 0.91765, (40, 49): 0.44706, (44, 50): 0.44706, (40, 57): 0.44706, (64, 65): 0.44706, (72, 85): 0.42745, (8, 83): 0.36471, (96, 277): 0.36471, (16, 104): 0.47843, (48, 106): 0.44706, (48, 93): 0.51765, (6, 147): 0.54902, (42, 99): 0.50588, (41, 97): 0.36471, (71, 115): 0.42745, (3, 4): 0.54902, (11, 13): 0.42745, (3, 16): 0.47843, (7, 28): 0.47843, (45, 56): 0.44706, (61, 64): 0.36471, (7, 77): 0.42745, (80, 222): 0.54902, (86, 230): 0.54902, (97, 278): 0.36471, (105, 226): 0.42745, (109, 111): 0.47843, (109, 113): 0.47843, (46, 51): 0.44706, (203, 218): 0.44706, (215, 253): 0.42745, (344, 345): 0.42745, (211, 258): 0.54902, (272, 289): 0.44706, (271, 288): 0.44706, (267, 291): 0.44706, (299, 300): 0.44706, (299, 303): 0.44706, (223, 312): 0.91765, (227, 316): 0.36471, (231, 318): 0.42745, (283, 326): 0.51765, (279, 332): 0.50588, (215, 337): 0.42745, (203, 351): 0.44706, (217, 319): 0.54902, (207, 412): 0.54902, (337, 338): 0.42745, (211, 237): 0.36471, (208, 211): 0.54902, (204, 217): 0.54902, (240, 241): 0.42745, (216, 253): 0.42745, (212, 259): 0.42745, (206, 313): 0.54902, (264, 275): 0.44706, (268, 290): 0.44706, (296, 297): 0.44706, (304, 305): 0.42745, (284, 325): 0.51765, (264, 329): 0.36471, (280, 331): 0.50588, (336, 337): 0.47843, (336, 339): 0.47843, (268, 331): 0.50588, (272, 325): 0.51765, (266, 291): 0.44706, (212, 348): 0.42745, (268, 351): 0.44706, (204, 384): 0.54902, (208, 421): 0.54902, (273, 288): 0.44706, (213, 214): 0.42745, (213, 237): 0.36471, (213, 244): 0.36471, (205, 247): 0.47843, (209, 258): 0.54902, (213, 259): 0.42745, (207, 312): 0.91765, (265, 274): 0.44706, (269, 275): 0.44706, (265, 290): 0.44706, (297, 298): 0.44706, (305, 318): 0.42745, (211, 316): 0.36471, (277, 329): 0.36471, (233, 337): 0.47843, (273, 339): 0.44706, (273, 326): 0.51765, (209, 382): 0.54902, (267, 332): 0.50588, (266, 330): 0.36471, (304, 348): 0.42745, (206, 207): 0.54902, (214, 216): 0.42745, (206, 233): 0.47843, (210, 247): 0.47843, (270, 289): 0.44706, (294, 297): 0.36471, (210, 310): 0.42745, (222, 313): 0.54902, (230, 319): 0.54902, (278, 330): 0.36471, (226, 338): 0.42745, (342, 344): 0.47843, (342, 346): 0.47843, (271, 276): 0.44706}
me_cube.attributes.new('crease_edge', 'FLOAT', 'EDGE').data.foreach_set('value', [_k.get((min(e.vertices), max(e.vertices)), 0.0) for e in me_cube.edges])
_uv = me_cube.uv_layers.new(name='UVMap')
_uv.uv.foreach_set('vector', [0.625, 0.75, 0.625, 0.7169, 0.625, 0.7172, 0.625, 0.75, 0.625, 0.5526, 0.625, 0.5406, 0.625, 0.5406, 0.625, 0.5526, 0.4583, 0.6449, 0.4751, 0.6449, 0.4751, 0.7138, 0.375, 0.7138, 0.375, 0.6657, 0.3948, 0.6655, 0.416, 0.6621, 0.4353, 0.6565, 0.4521, 0.649, 0.6001, 0.6449, 0.6001, 0.7138, 0.5753, 0.7138, 0.5753, 0.6449, 0.4751, 0.5536, 0.5753, 0.5536, 0.5753, 0.5714, 0.4751, 0.5714, 0.5753, 0.5179, 0.5753, 0.5357, 0.4751, 0.5357, 0.4751, 0.5335, 0.4866, 0.5328, 0.4991, 0.5313, 0.51, 0.5294, 0.519, 0.527, 0.5257, 0.5243, 0.5298, 0.5214, 0.5312, 0.5184, 0.531, 0.5179, 0.4751, 0.7138, 0.4751, 0.75, 0.375, 0.75, 0.375, 0.7138, 0.4751, 0.5406, 0.5753, 0.5406, 0.5753, 0.5536, 0.4751, 0.5536, 0.6001, 0.5406, 0.5753, 0.5406, 0.5753, 0.5357, 0.6001, 0.5357, 0.4751, 0.5714, 0.4751, 0.617, 0.4662, 0.6168, 0.375, 0.6168, 0.375, 0.5714, 0.6189, 0.5406, 0.6001, 0.5406, 0.6001, 0.5357, 0.6145, 0.5349, 0.6001, 0.5, 0.5753, 0.5, 0.5753, 0.5, 0.6001, 0.5, 0.4751, 0.5, 0.375, 0.5, 0.375, 0.5, 0.4751, 0.5, 0.625, 0.5, 0.625, 0.5, 0.625, 0.5, 0.625, 0.5, 0.6001, 0.75, 0.625, 0.75, 0.625, 0.75, 0.6001, 0.75, 0.6212, 0.6449, 0.6166, 0.7184, 0.6001, 0.7138, 0.6001, 0.6449, 0.375, 0.7138, 0.375, 0.75, 0.375, 0.75, 0.375, 0.7138, 0.625, 0.6449, 0.625, 0.6267, 0.625, 0.6267, 0.625, 0.6449, 0.375, 0.625, 0.375, 0.5714, 0.375, 0.5714, 0.375, 0.6168, 0.375, 0.6168, 0.375, 0.625, 0.375, 0.7138, 0.375, 0.7138, 0.375, 0.6449, 0.375, 0.6449, 0.375, 0.6649, 0.375, 0.665, 0.4751, 0.75, 0.5753, 0.75, 0.5753, 0.75, 0.4751, 0.75, 0.375, 0.5406, 0.375, 0.5536, 0.375, 0.5536, 0.375, 0.5406, 0.375, 0.5357, 0.375, 0.5357, 0.375, 0.5179, 0.375, 0.5179, 0.375, 0.5337, 0.375, 0.5337, 0.6001, 0.5179, 0.6191, 0.5172, 0.6131, 0.5344, 0.6001, 0.5357, 0.4751, 0.5, 0.375, 0.5, 0.375, 0.5, 0.4751, 0.5, 0.625, 0.5406, 0.625, 0.5367, 0.625, 0.5363, 0.625, 0.5406, 0.375, 0.5536, 0.375, 0.5714, 0.375, 0.5714, 0.375, 0.5536, 0.6001, 0.5, 0.5753, 0.5, 0.5753, 0.5, 0.6001, 0.5, 0.6001, 0.5703, 0.6001, 0.5536, 0.6001, 0.5536, 0.6001, 0.5703, 0.375, 0.5, 0.375, 0.5, 0.375, 0.5, 0.375, 0.5, 0.625, 0.7066, 0.625, 0.6449, 0.625, 0.6449, 0.625, 0.7067, 0.5753, 0.5, 0.4751, 0.5, 0.4751, 0.5, 0.5753, 0.5, 0.375, 0.75, 0.4751, 0.75, 0.4751, 0.75, 0.375, 0.75, 0.4751, 0.617, 0.4751, 0.5714, 0.5753, 0.5714, 0.5753, 0.625, 0.5131, 0.625, 0.5103, 0.6238, 0.4994, 0.6206, 0.4871, 0.6183, 0.375, 0.5406, 0.4751, 0.5406, 0.4751, 0.5536, 0.375, 0.5536, 0.5753, 0.7138, 0.5753, 0.75, 0.4751, 0.75, 0.4751, 0.7138, 0.4638, 0.5337, 0.4751, 0.5335, 0.4751, 0.5357, 0.375, 0.5357, 0.375, 0.5337, 0.463, 0.5337, 0.375, 0.5536, 0.4751, 0.5536, 0.4751, 0.5714, 0.375, 0.5714, 0.5753, 0.6449, 0.5753, 0.7138, 0.4751, 0.7138, 0.4751, 0.6449, 0.5634, 0.5, 0.5636, 0.5, 0.4867, 0.5, 0.487, 0.5, 0.625, 0.5, 0.6001, 0.5, 0.6001, 0.5, 0.625, 0.5, 0.5753, 0.75, 0.6001, 0.75, 0.6001, 0.75, 0.5753, 0.75, 0.625, 0.5, 0.6001, 0.5, 0.6001, 0.5, 0.625, 0.5, 0.6229, 0.5703, 0.6001, 0.5703, 0.6001, 0.5703, 0.6229, 0.5703, 0.5753, 0.5179, 0.6001, 0.5179, 0.6001, 0.5357, 0.5753, 0.5357, 0.6189, 0.5406, 0.6226, 0.5536, 0.6226, 0.5536, 0.6189, 0.5406, 0.5933, 0.5714, 0.5753, 0.5714, 0.5753, 0.5536, 0.6001, 0.5536, 0.6001, 0.5703, 0.6001, 0.625, 0.5753, 0.625, 0.5753, 0.5714, 0.5933, 0.5714, 0.6001, 0.5746, 0.5753, 0.7138, 0.6001, 0.7138, 0.6001, 0.75, 0.5753, 0.75, 0.625, 0.6218, 0.625, 0.5714, 0.625, 0.5714, 0.625, 0.6218, 0.5131, 0.625, 0.5753, 0.625, 0.5753, 0.6449, 0.4751, 0.6449, 0.4751, 0.643, 0.4901, 0.6409, 0.5048, 0.6381, 0.5138, 0.6351, 0.5181, 0.6321, 0.5187, 0.6292, 0.5164, 0.6266, 0.6001, 0.7138, 0.6164, 0.7157, 0.625, 0.75, 0.6001, 0.75, 0.375, 0.6449, 0.375, 0.625, 0.375, 0.625, 0.375, 0.6449, 0.6001, 0.625, 0.6001, 0.6449, 0.5753, 0.6449, 0.5753, 0.625, 0.47, 0.6436, 0.4751, 0.643, 0.4751, 0.6449, 0.4583, 0.6449, 0.625, 0.517, 0.625, 0.5, 0.625, 0.5, 0.625, 0.5169, 0.375, 0.5357, 0.4751, 0.5357, 0.4751, 0.5406, 0.375, 0.5406, 0.6001, 0.625, 0.6001, 0.5746, 0.6001, 0.5746, 0.6001, 0.625, 0.375, 0.5357, 0.375, 0.5406, 0.375, 0.5406, 0.375, 0.5357, 0.6001, 0.5536, 0.5753, 0.5536, 0.5753, 0.5406, 0.6001, 0.5406, 0.4751, 0.5357, 0.5753, 0.5357, 0.5753, 0.5406, 0.4751, 0.5406, 0.625, 0.5547, 0.6226, 0.5536, 0.625, 0.5526, 0.625, 0.6218, 0.625, 0.6267, 0.6228, 0.625, 0.6229, 0.5703, 0.625, 0.5714, 0.623, 0.5746, 0.6001, 0.5703, 0.6, 0.5726, 0.5933, 0.5714, 0.625, 0.5547, 0.625, 0.5714, 0.6229, 0.5703, 0.6226, 0.5536, 0.625, 0.6449, 0.625, 0.7066, 0.6166, 0.7184, 0.6212, 0.6449, 0.625, 0.5406, 0.625, 0.5526, 0.6226, 0.5536, 0.6189, 0.5406, 0.625, 0.5714, 0.625, 0.6218, 0.6228, 0.625, 0.623, 0.5746, 0.625, 0.7066, 0.625, 0.7067, 0.625, 0.7172, 0.625, 0.7169, 0.625, 0.6267, 0.625, 0.6267, 0.625, 0.6218, 0.625, 0.6218, 0.625, 0.5547, 0.625, 0.5547, 0.625, 0.5526, 0.625, 0.5526, 0.625, 0.534, 0.625, 0.5338, 0.625, 0.5363, 0.625, 0.5367, 0.623, 0.5746, 0.6001, 0.5746, 0.6001, 0.5703, 0.6229, 0.5703, 0.625, 0.6267, 0.625, 0.6449, 0.6212, 0.6449, 0.6228, 0.625, 0.625, 0.5367, 0.625, 0.5406, 0.6189, 0.5406, 0.6145, 0.5349, 0.625, 0.5714, 0.625, 0.5547, 0.625, 0.5547, 0.625, 0.5714, 0.6001, 0.5703, 0.6001, 0.5536, 0.6226, 0.5536, 0.6229, 0.5703, 0.6228, 0.625, 0.6212, 0.6449, 0.6001, 0.6449, 0.6001, 0.625, 0.623, 0.5746, 0.6228, 0.625, 0.6001, 0.625, 0.6001, 0.5746, 0.6226, 0.5536, 0.6001, 0.5536, 0.6001, 0.5406, 0.6189, 0.5406, 0.6001, 0.5406, 0.6189, 0.5406, 0.6189, 0.5406, 0.6001, 0.5406, 0.6001, 0.6449, 0.6001, 0.625, 0.6001, 0.625, 0.6001, 0.6449, 0.6212, 0.6449, 0.6001, 0.6449, 0.6001, 0.6449, 0.6212, 0.6449, 0.623, 0.5746, 0.6228, 0.625, 0.6228, 0.625, 0.623, 0.5746, 0.6228, 0.625, 0.6212, 0.6449, 0.6212, 0.6449, 0.6228, 0.625, 0.6001, 0.5536, 0.6001, 0.5406, 0.6001, 0.5406, 0.6001, 0.5536, 0.6001, 0.5746, 0.623, 0.5746, 0.623, 0.5746, 0.6001, 0.5746, 0.6226, 0.5536, 0.6229, 0.5703, 0.6229, 0.5703, 0.6226, 0.5536, 0.5636, 0.5, 0.5634, 0.5, 0.5753, 0.5, 0.5753, 0.5, 0.4867, 0.5, 0.5636, 0.5, 0.5753, 0.5, 0.4751, 0.5, 0.5634, 0.5, 0.487, 0.5, 0.4751, 0.5, 0.5753, 0.5, 0.487, 0.5, 0.4867, 0.5, 0.4751, 0.5, 0.4751, 0.5, 0.625, 0.5714, 0.625, 0.5547, 0.625, 0.5547, 0.625, 0.5714, 0.625, 0.5343, 0.625, 0.534, 0.625, 0.5367, 0.625, 0.5367, 0.625, 0.5547, 0.625, 0.5547, 0.625, 0.5526, 0.625, 0.5526, 0.625, 0.6267, 0.625, 0.6267, 0.625, 0.6218, 0.625, 0.6218, 0.625, 0.7066, 0.625, 0.7066, 0.625, 0.7169, 0.625, 0.7166, 0.375, 0.5357, 0.375, 0.5406, 0.375, 0.5406, 0.375, 0.5357, 0.625, 0.5171, 0.625, 0.5, 0.625, 0.5, 0.625, 0.517, 0.625, 0.6218, 0.625, 0.5714, 0.625, 0.5714, 0.625, 0.6218, 0.5972, 0.75, 0.6183, 0.75, 0.6183, 0.75, 0.5972, 0.75, 0.625, 0.5, 0.6001, 0.5, 0.6001, 0.5, 0.625, 0.5, 0.375, 0.75, 0.4751, 0.75, 0.4751, 0.75, 0.375, 0.75, 0.5753, 0.5, 0.4751, 0.5, 0.4751, 0.5, 0.5753, 0.5, 0.625, 0.7066, 0.625, 0.6449, 0.625, 0.6449, 0.625, 0.7066, 0.375, 0.5, 0.375, 0.5, 0.375, 0.5, 0.375, 0.5, 0.6001, 0.5, 0.5753, 0.5, 0.5753, 0.5, 0.6001, 0.5, 0.375, 0.5536, 0.375, 0.5714, 0.375, 0.5714, 0.375, 0.5536, 0.625, 0.5406, 0.625, 0.5367, 0.625, 0.5367, 0.625, 0.5406, 0.4751, 0.5, 0.375, 0.5, 0.375, 0.5, 0.4751, 0.5, 0.375, 0.5357, 0.375, 0.5357, 0.375, 0.5337, 0.375, 0.5337, 0.375, 0.5406, 0.375, 0.5536, 0.375, 0.5536, 0.375, 0.5406, 0.4751, 0.75, 0.5753, 0.75, 0.5753, 0.75, 0.4751, 0.75, 0.375, 0.7138, 0.375, 0.7138, 0.375, 0.665, 0.375, 0.6657, 0.375, 0.6168, 0.375, 0.5714, 0.375, 0.5714, 0.375, 0.6168, 0.625, 0.6449, 0.625, 0.6267, 0.625, 0.6267, 0.625, 0.6449, 0.375, 0.7138, 0.375, 0.75, 0.375, 0.75, 0.375, 0.7138, 0.6017, 0.75, 0.5816, 0.75, 0.5816, 0.75, 0.6017, 0.75, 0.625, 0.5, 0.625, 0.5, 0.625, 0.5, 0.625, 0.5, 0.625, 0.5526, 0.625, 0.5406, 0.625, 0.5406, 0.625, 0.5526, 0.625, 0.75, 0.625, 0.7166, 0.625, 0.7169, 0.625, 0.75, 0.5972, 0.75, 0.5819, 0.75, 0.5753, 0.75, 0.6001, 0.75, 0.5819, 0.75, 0.5816, 0.75, 0.5753, 0.75, 0.5753, 0.75, 0.6183, 0.75, 0.5972, 0.75, 0.6001, 0.75, 0.625, 0.75, 0.6186, 0.75, 0.6183, 0.75, 0.625, 0.75, 0.625, 0.75, 0.5816, 0.75, 0.6017, 0.75, 0.6001, 0.75, 0.5753, 0.75, 0.6017, 0.75, 0.6186, 0.75, 0.625, 0.75, 0.6001, 0.75, 0.5819, 0.75, 0.5972, 0.75, 0.6017, 0.75, 0.5816, 0.75, 0.5972, 0.75, 0.6183, 0.75, 0.6186, 0.75, 0.6017, 0.75, 0.5819, 0.75, 0.5972, 0.75, 0.5972, 0.75, 0.5819, 0.75, 0.6186, 0.75, 0.6017, 0.75, 0.6017, 0.75, 0.6186, 0.75, 0.6183, 0.75, 0.6186, 0.75, 0.6186, 0.75, 0.6183, 0.75, 0.5816, 0.75, 0.5819, 0.75, 0.5819, 0.75, 0.5816, 0.75, 0.375, 0.5, 0.375, 0.5, 0.375, 0.503, 0.375, 0.503, 0.625, 0.5343, 0.625, 0.5171, 0.625, 0.517, 0.625, 0.534, 0.625, 0.534, 0.625, 0.517, 0.625, 0.5169, 0.625, 0.5338, 0.5753, 0.5, 0.6001, 0.5, 0.6001, 0.5179, 0.5753, 0.5179, 0.3816, 0.503, 0.375, 0.503, 0.375, 0.5, 0.4751, 0.5, 0.4751, 0.506, 0.4645, 0.5054, 0.4343, 0.5039, 0.4063, 0.5031, 0.6001, 0.5, 0.625, 0.5, 0.6191, 0.5172, 0.6001, 0.5179, 0.375, 0.5179, 0.375, 0.5, 0.375, 0.5, 0.375, 0.503, 0.375, 0.503, 0.375, 0.5179, 0.4751, 0.506, 0.4751, 0.5, 0.5753, 0.5, 0.5753, 0.5179, 0.531, 0.5179, 0.5262, 0.5153, 0.5172, 0.5124, 0.5043, 0.5097, 0.4877, 0.5073, 0.4688, 0.5, 0.4688, 0.882, 0.4746, 0.859, 0.4746, 0.525, 0.4746, 0.5, 0.4375, 0.5, 0.4375, 0.8873, 0.4639, 0.8851, 0.4684, 0.8823, 0.4688, 0.882, 0.4688, 0.5, 0.4375, 0.5, 0.4062, 0.5, 0.4063, 0.8897, 0.4375, 0.8873, 0.4062, 0.5, 0.375, 0.5, 0.375, 0.8917, 0.4062, 0.8897, 0.375, 0.5, 0.3438, 0.5, 0.3438, 0.8932, 0.375, 0.8917, 0.3438, 0.5, 0.3125, 0.5, 0.3125, 0.8945, 0.3438, 0.8932, 0.3125, 0.5, 0.2812, 0.5, 0.2812, 0.8954, 0.3125, 0.8945, 0.2812, 0.5, 0.25, 0.5, 0.25, 0.8957, 0.2812, 0.8954, 0.25, 0.8957, 0.25, 0.5, 0.2188, 0.5, 0.2187, 0.8939, 0.2449, 0.8957, 0.2188, 0.8939, 0.2188, 0.5, 0.1875, 0.5, 0.1875, 0.8912, 0.1875, 0.8912, 0.1875, 0.5, 0.1562, 0.5, 0.1562, 0.888, 0.1562, 0.888, 0.1562, 0.5, 0.125, 0.5, 0.125, 0.8846, 0.104, 0.8822, 0.125, 0.8846, 0.125, 0.5, 0.09375, 0.5, 0.09375, 0.8802, 0.09375, 0.5, 0.0625, 0.5, 0.0625, 0.8739, 0.09375, 0.8802, 0.0625, 0.5, 0.03125, 0.5, 0.03125, 0.8679, 0.0625, 0.8739, 0.03125, 0.5, 0.02535, 0.5, 0.02535, 0.525, 0.02535, 0.859, 0.02646, 0.8631, 0.03125, 0.8679, 0.712, 0.4863, 0.7032, 0.4854, 0.6582, 0.4717, 0.6167, 0.4496, 0.5803, 0.4197, 0.5504, 0.3833, 0.5283, 0.3418, 0.5146, 0.2968, 0.51, 0.25, 0.5146, 0.2032, 0.5283, 0.1582, 0.5504, 0.1167, 0.5803, 0.08029, 0.6167, 0.05045, 0.6582, 0.02827, 0.7032, 0.01461, 0.712, 0.01374, 0.6832, 0.2574, 0.4688, 0.5, 0.4688, 0.8633, 0.4737, 0.859, 0.4737, 0.525, 0.4737, 0.5, 0.4688, 0.5, 0.4375, 0.5, 0.4375, 0.8679, 0.4688, 0.8633, 0.4375, 0.5, 0.4062, 0.5, 0.4062, 0.8723, 0.4375, 0.8679, 0.4062, 0.5, 0.375, 0.5, 0.375, 0.8763, 0.4062, 0.8723, 0.375, 0.5, 0.3438, 0.5, 0.3438, 0.8805, 0.361, 0.8778, 0.375, 0.8763, 0.3438, 0.5, 0.3125, 0.5, 0.3125, 0.884, 0.3365, 0.8816, 0.3438, 0.8805, 0.3125, 0.5, 0.2812, 0.5, 0.2812, 0.8867, 0.3125, 0.884, 0.2812, 0.5, 0.25, 0.5, 0.25, 0.8888, 0.2812, 0.8867, 0.25, 0.5, 0.2188, 0.5, 0.2187, 0.8903, 0.25, 0.8888, 0.2188, 0.5, 0.1875, 0.5, 0.1875, 0.8911, 0.2188, 0.8903, 0.1875, 0.5, 0.1562, 0.5, 0.1562, 0.8911, 0.1875, 0.8911, 0.1349, 0.8906, 0.1562, 0.8911, 0.1562, 0.5, 0.125, 0.5, 0.125, 0.8899, 0.125, 0.5, 0.09375, 0.5, 0.09375, 0.8874, 0.125, 0.8899, 0.09375, 0.5, 0.0625, 0.5, 0.0625, 0.8844, 0.09375, 0.8874, 0.0625, 0.5, 0.03125, 0.5, 0.03125, 0.8796, 0.03466, 0.8816, 0.0625, 0.8844, 0.02535, 0.859, 0.03125, 0.8796, 0.03125, 0.5, 0.02535, 0.5, 0.02535, 0.525, 0.7032, 0.4854, 0.6582, 0.4717, 0.6167, 0.4496, 0.5803, 0.4197, 0.5504, 0.3833, 0.5283, 0.3418, 0.5146, 0.2968, 0.51, 0.25, 0.5146, 0.2032, 0.5283, 0.1582, 0.5504, 0.1167, 0.5803, 0.08029, 0.6167, 0.05045, 0.6582, 0.02827, 0.7032, 0.01461, 0.7107, 0.01387, 0.6961, 0.09664, 0.697, 0.4082, 0.712, 0.4863, 0.625, 0.75, 0.625, 0.75, 0.625, 0.7172, 0.625, 0.7169, 0.625, 0.5526, 0.625, 0.5526, 0.625, 0.5406, 0.625, 0.5406, 0.4583, 0.6449, 0.4521, 0.649, 0.4353, 0.6565, 0.416, 0.6621, 0.3948, 0.6655, 0.375, 0.6657, 0.375, 0.7138, 0.4751, 0.7138, 0.4751, 0.6449, 0.6001, 0.6449, 0.5753, 0.6449, 0.5753, 0.7138, 0.6001, 0.7138, 0.4751, 0.5536, 0.4751, 0.5714, 0.5753, 0.5714, 0.5753, 0.5536, 0.5753, 0.5179, 0.531, 0.5179, 0.5312, 0.5184, 0.5298, 0.5214, 0.5257, 0.5243, 0.519, 0.527, 0.51, 0.5294, 0.4991, 0.5313, 0.4866, 0.5328, 0.4751, 0.5335, 0.4751, 0.5357, 0.5753, 0.5357, 0.4751, 0.7138, 0.375, 0.7138, 0.375, 0.75, 0.4751, 0.75, 0.4751, 0.5406, 0.4751, 0.5536, 0.5753, 0.5536, 0.5753, 0.5406, 0.6001, 0.5406, 0.6001, 0.5357, 0.5753, 0.5357, 0.5753, 0.5406, 0.4751, 0.5714, 0.375, 0.5714, 0.375, 0.6168, 0.4662, 0.6168, 0.4751, 0.617, 0.6189, 0.5406, 0.6145, 0.5349, 0.6001, 0.5357, 0.6001, 0.5406, 0.6001, 0.5, 0.6001, 0.5, 0.5753, 0.5, 0.5753, 0.5, 0.4751, 0.5, 0.4751, 0.5, 0.375, 0.5, 0.375, 0.5, 0.625, 0.5, 0.625, 0.5, 0.625, 0.5, 0.625, 0.5, 0.6001, 0.75, 0.6001, 0.75, 0.625, 0.75, 0.625, 0.75, 0.6212, 0.6449, 0.6001, 0.6449, 0.6001, 0.7138, 0.6166, 0.7184, 0.375, 0.7138, 0.375, 0.7138, 0.375, 0.75, 0.375, 0.75, 0.625, 0.6449, 0.625, 0.6449, 0.625, 0.6267, 0.625, 0.6267, 0.375, 0.625, 0.375, 0.625, 0.375, 0.6168, 0.375, 0.6168, 0.375, 0.5714, 0.375, 0.5714, 0.375, 0.7138, 0.375, 0.665, 0.375, 0.6649, 0.375, 0.6449, 0.375, 0.6449, 0.375, 0.7138, 0.4751, 0.75, 0.4751, 0.75, 0.5753, 0.75, 0.5753, 0.75, 0.375, 0.5406, 0.375, 0.5406, 0.375, 0.5536, 0.375, 0.5536, 0.375, 0.5357, 0.375, 0.5337, 0.375, 0.5337, 0.375, 0.5179, 0.375, 0.5179, 0.375, 0.5357, 0.6001, 0.5179, 0.6001, 0.5357, 0.6131, 0.5344, 0.6191, 0.5172, 0.4751, 0.5, 0.4751, 0.5, 0.375, 0.5, 0.375, 0.5, 0.625, 0.5406, 0.625, 0.5406, 0.625, 0.5363, 0.625, 0.5367, 0.375, 0.5536, 0.375, 0.5536, 0.375, 0.5714, 0.375, 0.5714, 0.6001, 0.5, 0.6001, 0.5, 0.5753, 0.5, 0.5753, 0.5, 0.6001, 0.5703, 0.6001, 0.5703, 0.6001, 0.5536, 0.6001, 0.5536, 0.375, 0.5, 0.375, 0.5, 0.375, 0.5, 0.375, 0.5, 0.625, 0.7066, 0.625, 0.7067, 0.625, 0.6449, 0.625, 0.6449, 0.5753, 0.5, 0.5753, 0.5, 0.4751, 0.5, 0.4751, 0.5, 0.375, 0.75, 0.375, 0.75, 0.4751, 0.75, 0.4751, 0.75, 0.4751, 0.617, 0.4871, 0.6183, 0.4994, 0.6206, 0.5103, 0.6238, 0.5131, 0.625, 0.5753, 0.625, 0.5753, 0.5714, 0.4751, 0.5714, 0.375, 0.5406, 0.375, 0.5536, 0.4751, 0.5536, 0.4751, 0.5406, 0.5753, 0.7138, 0.4751, 0.7138, 0.4751, 0.75, 0.5753, 0.75, 0.4638, 0.5337, 0.463, 0.5337, 0.375, 0.5337, 0.375, 0.5357, 0.4751, 0.5357, 0.4751, 0.5335, 0.375, 0.5536, 0.375, 0.5714, 0.4751, 0.5714, 0.4751, 0.5536, 0.5753, 0.6449, 0.4751, 0.6449, 0.4751, 0.7138, 0.5753, 0.7138, 0.5634, 0.5, 0.487, 0.5, 0.4867, 0.5, 0.5636, 0.5, 0.625, 0.5, 0.625, 0.5, 0.6001, 0.5, 0.6001, 0.5, 0.5753, 0.75, 0.5753, 0.75, 0.6001, 0.75, 0.6001, 0.75, 0.625, 0.5, 0.625, 0.5, 0.6001, 0.5, 0.6001, 0.5, 0.6229, 0.5703, 0.6229, 0.5703, 0.6001, 0.5703, 0.6001, 0.5703, 0.5753, 0.5179, 0.5753, 0.5357, 0.6001, 0.5357, 0.6001, 0.5179, 0.6189, 0.5406, 0.6189, 0.5406, 0.6226, 0.5536, 0.6226, 0.5536, 0.5933, 0.5714, 0.6001, 0.5703, 0.6001, 0.5536, 0.5753, 0.5536, 0.5753, 0.5714, 0.6001, 0.625, 0.6001, 0.5746, 0.5933, 0.5714, 0.5753, 0.5714, 0.5753, 0.625, 0.5753, 0.7138, 0.5753, 0.75, 0.6001, 0.75, 0.6001, 0.7138, 0.625, 0.6218, 0.625, 0.6218, 0.625, 0.5714, 0.625, 0.5714, 0.5131, 0.625, 0.5164, 0.6266, 0.5187, 0.6292, 0.5181, 0.6321, 0.5138, 0.6351, 0.5048, 0.6381, 0.4901, 0.6409, 0.4751, 0.643, 0.4751, 0.6449, 0.5753, 0.6449, 0.5753, 0.625, 0.6001, 0.7138, 0.6001, 0.75, 0.625, 0.75, 0.6164, 0.7157, 0.375, 0.6449, 0.375, 0.6449, 0.375, 0.625, 0.375, 0.625, 0.6001, 0.625, 0.5753, 0.625, 0.5753, 0.6449, 0.6001, 0.6449, 0.47, 0.6436, 0.4583, 0.6449, 0.4751, 0.6449, 0.4751, 0.643, 0.625, 0.517, 0.625, 0.5169, 0.625, 0.5, 0.625, 0.5, 0.375, 0.5357, 0.375, 0.5406, 0.4751, 0.5406, 0.4751, 0.5357, 0.6001, 0.625, 0.6001, 0.625, 0.6001, 0.5746, 0.6001, 0.5746, 0.375, 0.5357, 0.375, 0.5357, 0.375, 0.5406, 0.375, 0.5406, 0.6001, 0.5536, 0.6001, 0.5406, 0.5753, 0.5406, 0.5753, 0.5536, 0.4751, 0.5357, 0.4751, 0.5406, 0.5753, 0.5406, 0.5753, 0.5357, 0.625, 0.5547, 0.625, 0.5526, 0.6226, 0.5536, 0.625, 0.6218, 0.6228, 0.625, 0.625, 0.6267, 0.6229, 0.5703, 0.623, 0.5746, 0.625, 0.5714, 0.6001, 0.5703, 0.5933, 0.5714, 0.6, 0.5726, 0.625, 0.5547, 0.6226, 0.5536, 0.6229, 0.5703, 0.625, 0.5714, 0.625, 0.6449, 0.6212, 0.6449, 0.6166, 0.7184, 0.625, 0.7066, 0.625, 0.5406, 0.6189, 0.5406, 0.6226, 0.5536, 0.625, 0.5526, 0.625, 0.5714, 0.623, 0.5746, 0.6228, 0.625, 0.625, 0.6218, 0.625, 0.7066, 0.625, 0.7169, 0.625, 0.7172, 0.625, 0.7067, 0.625, 0.6267, 0.625, 0.6218, 0.625, 0.6218, 0.625, 0.6267, 0.625, 0.5547, 0.625, 0.5526, 0.625, 0.5526, 0.625, 0.5547, 0.625, 0.534, 0.625, 0.5367, 0.625, 0.5363, 0.625, 0.5338, 0.623, 0.5746, 0.6229, 0.5703, 0.6001, 0.5703, 0.6001, 0.5746, 0.625, 0.6267, 0.6228, 0.625, 0.6212, 0.6449, 0.625, 0.6449, 0.625, 0.5367, 0.6145, 0.5349, 0.6189, 0.5406, 0.625, 0.5406, 0.625, 0.5714, 0.625, 0.5714, 0.625, 0.5547, 0.625, 0.5547, 0.6001, 0.5703, 0.6229, 0.5703, 0.6226, 0.5536, 0.6001, 0.5536, 0.6228, 0.625, 0.6001, 0.625, 0.6001, 0.6449, 0.6212, 0.6449, 0.623, 0.5746, 0.6001, 0.5746, 0.6001, 0.625, 0.6228, 0.625, 0.6226, 0.5536, 0.6189, 0.5406, 0.6001, 0.5406, 0.6001, 0.5536, 0.6001, 0.5406, 0.6001, 0.5406, 0.6189, 0.5406, 0.6189, 0.5406, 0.6001, 0.6449, 0.6001, 0.6449, 0.6001, 0.625, 0.6001, 0.625, 0.6212, 0.6449, 0.6212, 0.6449, 0.6001, 0.6449, 0.6001, 0.6449, 0.623, 0.5746, 0.623, 0.5746, 0.6228, 0.625, 0.6228, 0.625, 0.6228, 0.625, 0.6228, 0.625, 0.6212, 0.6449, 0.6212, 0.6449, 0.6001, 0.5536, 0.6001, 0.5536, 0.6001, 0.5406, 0.6001, 0.5406, 0.6001, 0.5746, 0.6001, 0.5746, 0.623, 0.5746, 0.623, 0.5746, 0.6226, 0.5536, 0.6226, 0.5536, 0.6229, 0.5703, 0.6229, 0.5703, 0.5636, 0.5, 0.5753, 0.5, 0.5753, 0.5, 0.5634, 0.5, 0.4867, 0.5, 0.4751, 0.5, 0.5753, 0.5, 0.5636, 0.5, 0.5634, 0.5, 0.5753, 0.5, 0.4751, 0.5, 0.487, 0.5, 0.487, 0.5, 0.4751, 0.5, 0.4751, 0.5, 0.4867, 0.5, 0.625, 0.5714, 0.625, 0.5714, 0.625, 0.5547, 0.625, 0.5547, 0.625, 0.5343, 0.625, 0.5367, 0.625, 0.5367, 0.625, 0.534, 0.625, 0.5547, 0.625, 0.5526, 0.625, 0.5526, 0.625, 0.5547, 0.625, 0.6267, 0.625, 0.6218, 0.625, 0.6218, 0.625, 0.6267, 0.625, 0.7066, 0.625, 0.7166, 0.625, 0.7169, 0.625, 0.7066, 0.375, 0.5357, 0.375, 0.5357, 0.375, 0.5406, 0.375, 0.5406, 0.625, 0.5171, 0.625, 0.517, 0.625, 0.5, 0.625, 0.5, 0.625, 0.6218, 0.625, 0.6218, 0.625, 0.5714, 0.625, 0.5714, 0.5972, 0.75, 0.5972, 0.75, 0.6183, 0.75, 0.6183, 0.75, 0.625, 0.5, 0.625, 0.5, 0.6001, 0.5, 0.6001, 0.5, 0.375, 0.75, 0.375, 0.75, 0.4751, 0.75, 0.4751, 0.75, 0.5753, 0.5, 0.5753, 0.5, 0.4751, 0.5, 0.4751, 0.5, 0.625, 0.7066, 0.625, 0.7066, 0.625, 0.6449, 0.625, 0.6449, 0.375, 0.5, 0.375, 0.5, 0.375, 0.5, 0.375, 0.5, 0.6001, 0.5, 0.6001, 0.5, 0.5753, 0.5, 0.5753, 0.5, 0.375, 0.5536, 0.375, 0.5536, 0.375, 0.5714, 0.375, 0.5714, 0.625, 0.5406, 0.625, 0.5406, 0.625, 0.5367, 0.625, 0.5367, 0.4751, 0.5, 0.4751, 0.5, 0.375, 0.5, 0.375, 0.5, 0.375, 0.5357, 0.375, 0.5337, 0.375, 0.5337, 0.375, 0.5357, 0.375, 0.5406, 0.375, 0.5406, 0.375, 0.5536, 0.375, 0.5536, 0.4751, 0.75, 0.4751, 0.75, 0.5753, 0.75, 0.5753, 0.75, 0.375, 0.7138, 0.375, 0.6657, 0.375, 0.665, 0.375, 0.7138, 0.375, 0.6168, 0.375, 0.6168, 0.375, 0.5714, 0.375, 0.5714, 0.625, 0.6449, 0.625, 0.6449, 0.625, 0.6267, 0.625, 0.6267, 0.375, 0.7138, 0.375, 0.7138, 0.375, 0.75, 0.375, 0.75, 0.6017, 0.75, 0.6017, 0.75, 0.5816, 0.75, 0.5816, 0.75, 0.625, 0.5, 0.625, 0.5, 0.625, 0.5, 0.625, 0.5, 0.625, 0.5526, 0.625, 0.5526, 0.625, 0.5406, 0.625, 0.5406, 0.625, 0.75, 0.625, 0.75, 0.625, 0.7169, 0.625, 0.7166, 0.5972, 0.75, 0.6001, 0.75, 0.5753, 0.75, 0.5819, 0.75, 0.5819, 0.75, 0.5753, 0.75, 0.5753, 0.75, 0.5816, 0.75, 0.6183, 0.75, 0.625, 0.75, 0.6001, 0.75, 0.5972, 0.75, 0.6186, 0.75, 0.625, 0.75, 0.625, 0.75, 0.6183, 0.75, 0.5816, 0.75, 0.5753, 0.75, 0.6001, 0.75, 0.6017, 0.75, 0.6017, 0.75, 0.6001, 0.75, 0.625, 0.75, 0.6186, 0.75, 0.5819, 0.75, 0.5816, 0.75, 0.6017, 0.75, 0.5972, 0.75, 0.5972, 0.75, 0.6017, 0.75, 0.6186, 0.75, 0.6183, 0.75, 0.5819, 0.75, 0.5819, 0.75, 0.5972, 0.75, 0.5972, 0.75, 0.6186, 0.75, 0.6186, 0.75, 0.6017, 0.75, 0.6017, 0.75, 0.6183, 0.75, 0.6183, 0.75, 0.6186, 0.75, 0.6186, 0.75, 0.5816, 0.75, 0.5816, 0.75, 0.5819, 0.75, 0.5819, 0.75, 0.375, 0.5, 0.375, 0.503, 0.375, 0.503, 0.375, 0.5, 0.625, 0.5343, 0.625, 0.534, 0.625, 0.517, 0.625, 0.5171, 0.625, 0.534, 0.625, 0.5338, 0.625, 0.5169, 0.625, 0.517, 0.5753, 0.5, 0.5753, 0.5179, 0.6001, 0.5179, 0.6001, 0.5, 0.3816, 0.503, 0.4063, 0.5031, 0.4343, 0.5039, 0.4645, 0.5054, 0.4751, 0.506, 0.4751, 0.5, 0.375, 0.5, 0.375, 0.503, 0.6001, 0.5, 0.6001, 0.5179, 0.6191, 0.5172, 0.625, 0.5, 0.375, 0.5179, 0.375, 0.5179, 0.375, 0.503, 0.375, 0.503, 0.375, 0.5, 0.375, 0.5, 0.4751, 0.506, 0.4877, 0.5073, 0.5043, 0.5097, 0.5172, 0.5124, 0.5262, 0.5153, 0.531, 0.5179, 0.5753, 0.5179, 0.5753, 0.5, 0.4751, 0.5, 0.4688, 0.5, 0.4746, 0.5, 0.4746, 0.525, 0.4746, 0.859, 0.4688, 0.882, 0.4375, 0.5, 0.4688, 0.5, 0.4688, 0.882, 0.4684, 0.8823, 0.4639, 0.8851, 0.4375, 0.8873, 0.4375, 0.5, 0.4375, 0.8873, 0.4063, 0.8897, 0.4062, 0.5, 0.4062, 0.5, 0.4062, 0.8897, 0.375, 0.8917, 0.375, 0.5, 0.375, 0.5, 0.375, 0.8917, 0.3438, 0.8932, 0.3438, 0.5, 0.3438, 0.5, 0.3438, 0.8932, 0.3125, 0.8945, 0.3125, 0.5, 0.3125, 0.5, 0.3125, 0.8945, 0.2812, 0.8954, 0.2812, 0.5, 0.2812, 0.5, 0.2812, 0.8954, 0.25, 0.8957, 0.25, 0.5, 0.25, 0.8957, 0.2449, 0.8957, 0.2187, 0.8939, 0.2188, 0.5, 0.25, 0.5, 0.2188, 0.8939, 0.1875, 0.8912, 0.1875, 0.5, 0.2188, 0.5, 0.1875, 0.8912, 0.1562, 0.888, 0.1562, 0.5, 0.1875, 0.5, 0.1562, 0.888, 0.125, 0.8846, 0.125, 0.5, 0.1562, 0.5, 0.104, 0.8822, 0.09375, 0.8802, 0.09375, 0.5, 0.125, 0.5, 0.125, 0.8846, 0.09375, 0.5, 0.09375, 0.8802, 0.0625, 0.8739, 0.0625, 0.5, 0.0625, 0.5, 0.0625, 0.8739, 0.03125, 0.8679, 0.03125, 0.5, 0.03125, 0.5, 0.03125, 0.8679, 0.02646, 0.8631, 0.02535, 0.859, 0.02535, 0.525, 0.02535, 0.5, 0.712, 0.4863, 0.6832, 0.2574, 0.712, 0.01374, 0.7032, 0.01461, 0.6582, 0.02827, 0.6167, 0.05045, 0.5803, 0.08029, 0.5504, 0.1167, 0.5283, 0.1582, 0.5146, 0.2032, 0.51, 0.25, 0.5146, 0.2968, 0.5283, 0.3418, 0.5504, 0.3833, 0.5803, 0.4197, 0.6167, 0.4496, 0.6582, 0.4717, 0.7032, 0.4854, 0.4688, 0.5, 0.4737, 0.5, 0.4737, 0.525, 0.4737, 0.859, 0.4688, 0.8633, 0.4688, 0.5, 0.4688, 0.8633, 0.4375, 0.8679, 0.4375, 0.5, 0.4375, 0.5, 0.4375, 0.8679, 0.4062, 0.8723, 0.4062, 0.5, 0.4062, 0.5, 0.4062, 0.8723, 0.375, 0.8763, 0.375, 0.5, 0.375, 0.5, 0.375, 0.8763, 0.361, 0.8778, 0.3438, 0.8805, 0.3438, 0.5, 0.3438, 0.5, 0.3438, 0.8805, 0.3365, 0.8816, 0.3125, 0.884, 0.3125, 0.5, 0.3125, 0.5, 0.3125, 0.884, 0.2812, 0.8867, 0.2812, 0.5, 0.2812, 0.5, 0.2812, 0.8867, 0.25, 0.8888, 0.25, 0.5, 0.25, 0.5, 0.25, 0.8888, 0.2187, 0.8903, 0.2188, 0.5, 0.2188, 0.5, 0.2188, 0.8903, 0.1875, 0.8911, 0.1875, 0.5, 0.1875, 0.5, 0.1875, 0.8911, 0.1562, 0.8911, 0.1562, 0.5, 0.1349, 0.8906, 0.125, 0.8899, 0.125, 0.5, 0.1562, 0.5, 0.1562, 0.8911, 0.125, 0.5, 0.125, 0.8899, 0.09375, 0.8874, 0.09375, 0.5, 0.09375, 0.5, 0.09375, 0.8874, 0.0625, 0.8844, 0.0625, 0.5, 0.0625, 0.5, 0.0625, 0.8844, 0.03466, 0.8816, 0.03125, 0.8796, 0.03125, 0.5, 0.02535, 0.859, 0.02535, 0.525, 0.02535, 0.5, 0.03125, 0.5, 0.03125, 0.8796, 0.7032, 0.4854, 0.712, 0.4863, 0.697, 0.4082, 0.6961, 0.09664, 0.7107, 0.01387, 0.7032, 0.01461, 0.6582, 0.02827, 0.6167, 0.05045, 0.5803, 0.08029, 0.5504, 0.1167, 0.5283, 0.1582, 0.5146, 0.2032, 0.51, 0.25, 0.5146, 0.2968, 0.5283, 0.3418, 0.5504, 0.3833, 0.5803, 0.4197, 0.6167, 0.4496, 0.6582, 0.4717])
me_cube.materials.append(mat_body)
me_cube.materials.append(mat_windows)
me_cube.materials.append(mat_headlight)
me_cube.materials.append(mat_brakelight)
me_cube.materials.append(mat_underbody)
me_cube.use_remesh_preserve_volume = False
me_cube.use_remesh_preserve_attributes = False
me_cube.use_mirror_vertex_groups = False
me_cube.update()

# ---- objects
ob_sedanbody = bpy.data.objects.new('SedanBody', me_cube)

# ---- transforms, parenting, visibility, modifiers, constraints
ob_sedanbody.location = (0.0, 0.0, 0.0)
ob_sedanbody.lock_rotations_4d = False
ob_sedanbody.empty_display_type = 'ARROWS'
ob_sedanbody.lineart.crease_threshold = 0.0

# ---- collection membership
col_collection.objects.link(ob_sedanbody)

# ---- scene / render settings (as saved in the file)
scene.frame_start = 1; scene.frame_end = 250; scene.frame_set(0)
scene.render.engine = 'BLENDER_EEVEE_NEXT'
scene.cycles.use_denoising = False
scene.cycles.samples = 128
scene.cycles.sampling_pattern = 'TABULATED_SOBOL'
scene.cycles.use_adaptive_sampling = False
scene.cycles.use_light_tree = False
scene.view_settings.view_transform = 'Filmic'
bpy.context.view_layer.update()

# ---- added for rendering (the .blend has no active camera): camera
cam_auto = bpy.data.cameras.new('AutoCamera')
cam_auto.lens = 50.0
cam_auto.sensor_width = 36.0
cam_auto.clip_end = 1000.0
ob_auto_camera = bpy.data.objects.new('AutoCamera', cam_auto)
scene.collection.objects.link(ob_auto_camera)
ob_auto_camera.location = (5.4564, -6.33192, 5.11402)
ob_auto_camera.rotation_euler = (1.09748, -7.21219e-08, 0.694738)
scene.camera = ob_auto_camera
bpy.context.view_layer.update()

